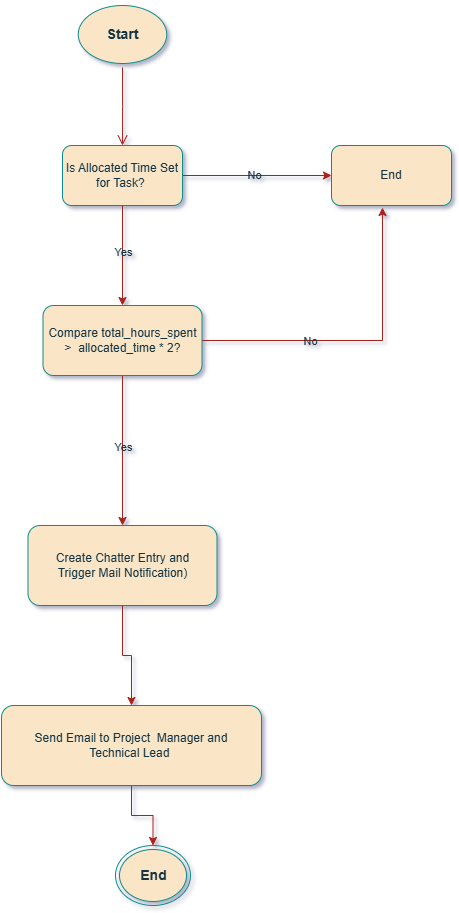

The diagram above was exported from draw.io. Its source (the exported page's mxGraphModel, read from the mxfile embedded in the PNG):
<mxGraphModel dx="1426" dy="781" grid="1" gridSize="11" guides="1" tooltips="1" connect="1" arrows="1" fold="1" page="1" pageScale="1" pageWidth="827" pageHeight="1169" background="none" math="1" shadow="1">
  <root>
    <mxCell id="0" />
    <mxCell id="1" parent="0" />
    <mxCell id="YAoB8xHIDcNXlE-Ydl8k-1" value="&lt;b&gt;&lt;font style=&quot;font-size: 14px;&quot;&gt;Start&lt;/font&gt;&lt;/b&gt;" style="ellipse;html=1;shape=startState;fillColor=#FAE5C7;strokeColor=#0F8B8D;fontColor=#143642;labelBackgroundColor=none;" vertex="1" parent="1">
      <mxGeometry x="372.75" y="176" width="96.5" height="66" as="geometry" />
    </mxCell>
    <mxCell id="YAoB8xHIDcNXlE-Ydl8k-2" value="" style="edgeStyle=orthogonalEdgeStyle;html=1;verticalAlign=bottom;endArrow=open;endSize=8;strokeColor=#A8201A;rounded=0;labelBackgroundColor=none;fontColor=default;" edge="1" source="YAoB8xHIDcNXlE-Ydl8k-1" parent="1" target="YAoB8xHIDcNXlE-Ydl8k-3">
      <mxGeometry relative="1" as="geometry">
        <mxPoint x="421" y="297" as="targetPoint" />
      </mxGeometry>
    </mxCell>
    <mxCell id="YAoB8xHIDcNXlE-Ydl8k-5" value="" style="edgeStyle=orthogonalEdgeStyle;rounded=0;orthogonalLoop=1;jettySize=auto;html=1;labelBackgroundColor=none;strokeColor=#A8201A;fontColor=default;" edge="1" parent="1" source="YAoB8xHIDcNXlE-Ydl8k-3" target="YAoB8xHIDcNXlE-Ydl8k-4">
      <mxGeometry relative="1" as="geometry" />
    </mxCell>
    <mxCell id="YAoB8xHIDcNXlE-Ydl8k-6" value="No" style="edgeLabel;html=1;align=center;verticalAlign=middle;resizable=0;points=[];labelBackgroundColor=none;fontColor=#143642;" vertex="1" connectable="0" parent="YAoB8xHIDcNXlE-Ydl8k-5">
      <mxGeometry x="-0.047" y="1" relative="1" as="geometry">
        <mxPoint as="offset" />
      </mxGeometry>
    </mxCell>
    <mxCell id="YAoB8xHIDcNXlE-Ydl8k-8" value="" style="edgeStyle=orthogonalEdgeStyle;rounded=0;orthogonalLoop=1;jettySize=auto;html=1;labelBackgroundColor=none;strokeColor=#A8201A;fontColor=default;" edge="1" parent="1" source="YAoB8xHIDcNXlE-Ydl8k-3" target="YAoB8xHIDcNXlE-Ydl8k-7">
      <mxGeometry relative="1" as="geometry" />
    </mxCell>
    <mxCell id="YAoB8xHIDcNXlE-Ydl8k-9" value="Yes" style="edgeLabel;html=1;align=center;verticalAlign=middle;resizable=0;points=[];labelBackgroundColor=none;fontColor=#143642;" vertex="1" connectable="0" parent="YAoB8xHIDcNXlE-Ydl8k-8">
      <mxGeometry x="-0.08" y="1" relative="1" as="geometry">
        <mxPoint x="-1" as="offset" />
      </mxGeometry>
    </mxCell>
    <mxCell id="YAoB8xHIDcNXlE-Ydl8k-3" value="Is Allocated &lt;span class=&quot;hljs-type&quot;&gt;Time&lt;/span&gt;&amp;nbsp;&lt;span class=&quot;hljs-keyword&quot;&gt;Set&lt;/span&gt; &lt;span class=&quot;hljs-keyword&quot;&gt;for&lt;/span&gt; Task?&amp;nbsp;" style="rounded=1;whiteSpace=wrap;html=1;labelBackgroundColor=none;fillColor=#FAE5C7;strokeColor=#0F8B8D;fontColor=#143642;" vertex="1" parent="1">
      <mxGeometry x="361" y="320" width="120" height="60" as="geometry" />
    </mxCell>
    <mxCell id="YAoB8xHIDcNXlE-Ydl8k-4" value="End" style="whiteSpace=wrap;html=1;rounded=1;labelBackgroundColor=none;fillColor=#FAE5C7;strokeColor=#0F8B8D;fontColor=#143642;labelBorderColor=none;textShadow=0;" vertex="1" parent="1">
      <mxGeometry x="630" y="320" width="120" height="60" as="geometry" />
    </mxCell>
    <mxCell id="YAoB8xHIDcNXlE-Ydl8k-11" value="" style="edgeStyle=orthogonalEdgeStyle;rounded=0;orthogonalLoop=1;jettySize=auto;html=1;entryX=0.425;entryY=1.033;entryDx=0;entryDy=0;entryPerimeter=0;labelBackgroundColor=none;strokeColor=#A8201A;fontColor=default;" edge="1" parent="1" source="YAoB8xHIDcNXlE-Ydl8k-7" target="YAoB8xHIDcNXlE-Ydl8k-4">
      <mxGeometry relative="1" as="geometry">
        <mxPoint x="600" y="515" as="targetPoint" />
      </mxGeometry>
    </mxCell>
    <mxCell id="YAoB8xHIDcNXlE-Ydl8k-12" value="No" style="edgeLabel;html=1;align=center;verticalAlign=middle;resizable=0;points=[];labelBackgroundColor=none;fontColor=#143642;" vertex="1" connectable="0" parent="YAoB8xHIDcNXlE-Ydl8k-11">
      <mxGeometry x="-0.3142" y="-2" relative="1" as="geometry">
        <mxPoint y="-2" as="offset" />
      </mxGeometry>
    </mxCell>
    <mxCell id="YAoB8xHIDcNXlE-Ydl8k-14" value="" style="edgeStyle=orthogonalEdgeStyle;rounded=0;orthogonalLoop=1;jettySize=auto;html=1;labelBackgroundColor=none;strokeColor=#A8201A;fontColor=default;" edge="1" parent="1" source="YAoB8xHIDcNXlE-Ydl8k-7" target="YAoB8xHIDcNXlE-Ydl8k-13">
      <mxGeometry relative="1" as="geometry" />
    </mxCell>
    <mxCell id="YAoB8xHIDcNXlE-Ydl8k-15" value="Yes" style="edgeLabel;html=1;align=center;verticalAlign=middle;resizable=0;points=[];labelBackgroundColor=none;fontColor=#143642;" vertex="1" connectable="0" parent="YAoB8xHIDcNXlE-Ydl8k-14">
      <mxGeometry x="-0.0571" y="-3" relative="1" as="geometry">
        <mxPoint x="3" as="offset" />
      </mxGeometry>
    </mxCell>
    <mxCell id="YAoB8xHIDcNXlE-Ydl8k-7" value="Compare total_hours_spent &lt;span class=&quot;hljs-operator&quot;&gt;&amp;gt;&lt;/span&gt;&amp;nbsp;&amp;nbsp;allocated_time &lt;span class=&quot;hljs-operator&quot;&gt;*&lt;/span&gt; &lt;span class=&quot;hljs-number&quot;&gt;2&lt;/span&gt;?" style="whiteSpace=wrap;html=1;rounded=1;labelBackgroundColor=none;fillColor=#FAE5C7;strokeColor=#0F8B8D;fontColor=#143642;" vertex="1" parent="1">
      <mxGeometry x="341.5" y="480" width="159" height="70" as="geometry" />
    </mxCell>
    <mxCell id="YAoB8xHIDcNXlE-Ydl8k-17" value="" style="edgeStyle=orthogonalEdgeStyle;rounded=0;orthogonalLoop=1;jettySize=auto;html=1;labelBackgroundColor=none;strokeColor=#A8201A;fontColor=default;" edge="1" parent="1" source="YAoB8xHIDcNXlE-Ydl8k-13" target="YAoB8xHIDcNXlE-Ydl8k-16">
      <mxGeometry relative="1" as="geometry" />
    </mxCell>
    <mxCell id="YAoB8xHIDcNXlE-Ydl8k-13" value="&lt;span class=&quot;hljs-keyword&quot;&gt;Create&lt;/span&gt; Chatter &lt;span class=&quot;hljs-comment&quot;&gt;Entry and Trigger&lt;/span&gt;&amp;nbsp;Mail Notification)" style="whiteSpace=wrap;html=1;rounded=1;labelBackgroundColor=none;fillColor=#FAE5C7;strokeColor=#0F8B8D;fontColor=#143642;" vertex="1" parent="1">
      <mxGeometry x="326.5" y="700" width="189" height="80" as="geometry" />
    </mxCell>
    <mxCell id="YAoB8xHIDcNXlE-Ydl8k-22" value="" style="edgeStyle=orthogonalEdgeStyle;rounded=0;orthogonalLoop=1;jettySize=auto;html=1;labelBackgroundColor=none;strokeColor=#A8201A;fontColor=default;" edge="1" parent="1" source="YAoB8xHIDcNXlE-Ydl8k-16" target="YAoB8xHIDcNXlE-Ydl8k-21">
      <mxGeometry relative="1" as="geometry" />
    </mxCell>
    <mxCell id="YAoB8xHIDcNXlE-Ydl8k-16" value="Send Email &lt;span class=&quot;hljs-keyword&quot;&gt;to&lt;/span&gt; Project &amp;nbsp;Manager &lt;span class=&quot;hljs-keyword&quot;&gt;and&lt;/span&gt; Technical&amp;nbsp;Lead&amp;nbsp;" style="whiteSpace=wrap;html=1;rounded=1;labelBackgroundColor=none;fillColor=#FAE5C7;strokeColor=#0F8B8D;fontColor=#143642;" vertex="1" parent="1">
      <mxGeometry x="300" y="880" width="260" height="80" as="geometry" />
    </mxCell>
    <mxCell id="YAoB8xHIDcNXlE-Ydl8k-21" value="&lt;b&gt;&lt;font style=&quot;font-size: 14px;&quot;&gt;End&lt;/font&gt;&lt;/b&gt;" style="ellipse;html=1;shape=endState;fillColor=#FAE5C7;strokeColor=#0F8B8D;fontColor=#143642;labelBackgroundColor=none;" vertex="1" parent="1">
      <mxGeometry x="414" y="1020" width="75" height="60" as="geometry" />
    </mxCell>
  </root>
</mxGraphModel>